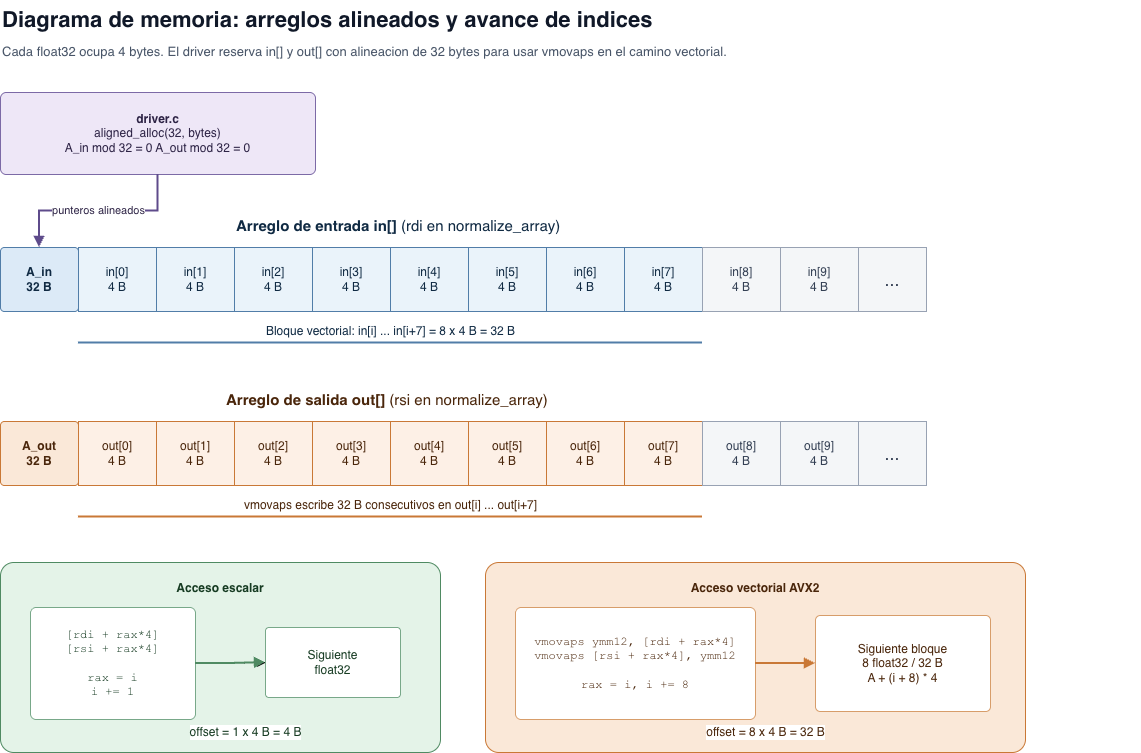

The diagram above was exported from draw.io. Its source (the exported page's mxGraphModel, read from the mxfile embedded in the PNG):
<mxGraphModel dx="1499" dy="849" grid="1" gridSize="10" guides="1" tooltips="1" connect="1" arrows="1" fold="1" page="1" pageScale="1" pageWidth="1600" pageHeight="900" math="0" shadow="0">
  <root>
    <mxCell id="0" />
    <mxCell id="1" parent="0" />
    <mxCell id="title" parent="1" style="text;html=1;strokeColor=none;fillColor=none;fontSize=22;fontStyle=1;fontColor=#101828;align=left;" value="Diagrama de memoria: arreglos alineados y avance de indices" vertex="1">
      <mxGeometry height="35" width="920" x="55" y="28" as="geometry" />
    </mxCell>
    <mxCell id="subtitle" parent="1" style="text;html=1;strokeColor=none;fillColor=none;fontSize=13;fontColor=#475467;align=left;" value="Cada float32 ocupa 4 bytes. El driver reserva in[] y out[] con alineacion de 32 bytes para usar vmovaps en el camino vectorial." vertex="1">
      <mxGeometry height="25" width="1140" x="55" y="65" as="geometry" />
    </mxCell>
    <mxCell id="alloc" parent="1" style="rounded=1;whiteSpace=wrap;html=1;fillColor=#EEE7F7;strokeColor=#7C6AA6;fontColor=#2D2345;align=center;verticalAlign=middle;arcSize=7;" value="&lt;b&gt;driver.c&lt;/b&gt;&lt;br&gt;aligned_alloc(32, bytes)&lt;br&gt;A_in mod 32 = 0    A_out mod 32 = 0" vertex="1">
      <mxGeometry height="82" width="315" x="55" y="120" as="geometry" />
    </mxCell>
    <mxCell id="allocArrow" edge="1" parent="1" source="alloc" style="edgeStyle=orthogonalEdgeStyle;rounded=0;orthogonalLoop=1;jettySize=auto;html=1;endArrow=block;strokeColor=#5E4B8B;strokeWidth=2;fontSize=11;fontColor=#2D2345;" target="inbase" value="punteros alineados">
      <mxGeometry relative="1" as="geometry" />
    </mxCell>
    <mxCell id="inLabel" parent="1" style="text;html=1;strokeColor=none;fillColor=none;fontSize=15;fontColor=#102A43;align=left;" value="&lt;b&gt;Arreglo de entrada in[]&lt;/b&gt;  (rdi en normalize_array)" vertex="1">
      <mxGeometry height="25" width="480" x="289" y="238" as="geometry" />
    </mxCell>
    <mxCell id="inbase" parent="1" style="rounded=1;whiteSpace=wrap;html=1;fillColor=#DCEAF7;strokeColor=#517DA8;fontColor=#102A43;fontStyle=1;align=center;verticalAlign=middle;arcSize=6;" value="A_in&lt;br&gt;32 B" vertex="1">
      <mxGeometry height="64" width="78" x="55" y="275" as="geometry" />
    </mxCell>
    <mxCell id="in0" parent="1" style="rounded=0;whiteSpace=wrap;html=1;fillColor=#EAF3FA;strokeColor=#517DA8;fontColor=#102A43;align=center;verticalAlign=middle;" value="in[0]&lt;br&gt;4 B" vertex="1">
      <mxGeometry height="64" width="78" x="133" y="275" as="geometry" />
    </mxCell>
    <mxCell id="in1" parent="1" style="rounded=0;whiteSpace=wrap;html=1;fillColor=#EAF3FA;strokeColor=#517DA8;fontColor=#102A43;align=center;verticalAlign=middle;" value="in[1]&lt;br&gt;4 B" vertex="1">
      <mxGeometry height="64" width="78" x="211" y="275" as="geometry" />
    </mxCell>
    <mxCell id="in2" parent="1" style="rounded=0;whiteSpace=wrap;html=1;fillColor=#EAF3FA;strokeColor=#517DA8;fontColor=#102A43;align=center;verticalAlign=middle;" value="in[2]&lt;br&gt;4 B" vertex="1">
      <mxGeometry height="64" width="78" x="289" y="275" as="geometry" />
    </mxCell>
    <mxCell id="in3" parent="1" style="rounded=0;whiteSpace=wrap;html=1;fillColor=#EAF3FA;strokeColor=#517DA8;fontColor=#102A43;align=center;verticalAlign=middle;" value="in[3]&lt;br&gt;4 B" vertex="1">
      <mxGeometry height="64" width="78" x="367" y="275" as="geometry" />
    </mxCell>
    <mxCell id="in4" parent="1" style="rounded=0;whiteSpace=wrap;html=1;fillColor=#EAF3FA;strokeColor=#517DA8;fontColor=#102A43;align=center;verticalAlign=middle;" value="in[4]&lt;br&gt;4 B" vertex="1">
      <mxGeometry height="64" width="78" x="445" y="275" as="geometry" />
    </mxCell>
    <mxCell id="in5" parent="1" style="rounded=0;whiteSpace=wrap;html=1;fillColor=#EAF3FA;strokeColor=#517DA8;fontColor=#102A43;align=center;verticalAlign=middle;" value="in[5]&lt;br&gt;4 B" vertex="1">
      <mxGeometry height="64" width="78" x="523" y="275" as="geometry" />
    </mxCell>
    <mxCell id="in6" parent="1" style="rounded=0;whiteSpace=wrap;html=1;fillColor=#EAF3FA;strokeColor=#517DA8;fontColor=#102A43;align=center;verticalAlign=middle;" value="in[6]&lt;br&gt;4 B" vertex="1">
      <mxGeometry height="64" width="78" x="601" y="275" as="geometry" />
    </mxCell>
    <mxCell id="in7" parent="1" style="rounded=0;whiteSpace=wrap;html=1;fillColor=#EAF3FA;strokeColor=#517DA8;fontColor=#102A43;align=center;verticalAlign=middle;" value="in[7]&lt;br&gt;4 B" vertex="1">
      <mxGeometry height="64" width="78" x="679" y="275" as="geometry" />
    </mxCell>
    <mxCell id="in8" parent="1" style="rounded=0;whiteSpace=wrap;html=1;fillColor=#F4F6F8;strokeColor=#98A2B3;fontColor=#344054;align=center;verticalAlign=middle;" value="in[8]&lt;br&gt;4 B" vertex="1">
      <mxGeometry height="64" width="78" x="757" y="275" as="geometry" />
    </mxCell>
    <mxCell id="in9" parent="1" style="rounded=0;whiteSpace=wrap;html=1;fillColor=#F4F6F8;strokeColor=#98A2B3;fontColor=#344054;align=center;verticalAlign=middle;" value="in[9]&lt;br&gt;4 B" vertex="1">
      <mxGeometry height="64" width="78" x="835" y="275" as="geometry" />
    </mxCell>
    <mxCell id="inMore" parent="1" style="rounded=0;whiteSpace=wrap;html=1;fillColor=#F4F6F8;strokeColor=#98A2B3;fontColor=#344054;align=center;verticalAlign=middle;fontSize=18;" value="..." vertex="1">
      <mxGeometry height="64" width="68" x="913" y="275" as="geometry" />
    </mxCell>
    <mxCell id="inBracket" parent="1" style="text;html=1;strokeColor=none;fillColor=none;fontSize=12;fontColor=#102A43;align=center;" value="Bloque vectorial: in[i] ... in[i+7] = 8 x 4 B = 32 B" vertex="1">
      <mxGeometry height="25" width="624" x="133" y="345" as="geometry" />
    </mxCell>
    <mxCell id="inLine" parent="1" style="line;strokeWidth=2;strokeColor=#517DA8;" value="" vertex="1">
      <mxGeometry height="1" width="624" x="133" y="370" as="geometry" />
    </mxCell>
    <mxCell id="outLabel" parent="1" style="text;html=1;strokeColor=none;fillColor=none;fontSize=15;fontColor=#4A260B;align=left;" value="&lt;b&gt;Arreglo de salida out[]&lt;/b&gt;  (rsi en normalize_array)" vertex="1">
      <mxGeometry height="25" width="500" x="279" y="412" as="geometry" />
    </mxCell>
    <mxCell id="outbase" parent="1" style="rounded=1;whiteSpace=wrap;html=1;fillColor=#FAE8D8;strokeColor=#C97836;fontColor=#4A260B;fontStyle=1;align=center;verticalAlign=middle;arcSize=6;" value="A_out&lt;br&gt;32 B" vertex="1">
      <mxGeometry height="64" width="78" x="55" y="449" as="geometry" />
    </mxCell>
    <mxCell id="out0" parent="1" style="rounded=0;whiteSpace=wrap;html=1;fillColor=#FDF0E6;strokeColor=#C97836;fontColor=#4A260B;align=center;verticalAlign=middle;" value="out[0]&lt;br&gt;4 B" vertex="1">
      <mxGeometry height="64" width="78" x="133" y="449" as="geometry" />
    </mxCell>
    <mxCell id="out1" parent="1" style="rounded=0;whiteSpace=wrap;html=1;fillColor=#FDF0E6;strokeColor=#C97836;fontColor=#4A260B;align=center;verticalAlign=middle;" value="out[1]&lt;br&gt;4 B" vertex="1">
      <mxGeometry height="64" width="78" x="211" y="449" as="geometry" />
    </mxCell>
    <mxCell id="out2" parent="1" style="rounded=0;whiteSpace=wrap;html=1;fillColor=#FDF0E6;strokeColor=#C97836;fontColor=#4A260B;align=center;verticalAlign=middle;" value="out[2]&lt;br&gt;4 B" vertex="1">
      <mxGeometry height="64" width="78" x="289" y="449" as="geometry" />
    </mxCell>
    <mxCell id="out3" parent="1" style="rounded=0;whiteSpace=wrap;html=1;fillColor=#FDF0E6;strokeColor=#C97836;fontColor=#4A260B;align=center;verticalAlign=middle;" value="out[3]&lt;br&gt;4 B" vertex="1">
      <mxGeometry height="64" width="78" x="367" y="449" as="geometry" />
    </mxCell>
    <mxCell id="out4" parent="1" style="rounded=0;whiteSpace=wrap;html=1;fillColor=#FDF0E6;strokeColor=#C97836;fontColor=#4A260B;align=center;verticalAlign=middle;" value="out[4]&lt;br&gt;4 B" vertex="1">
      <mxGeometry height="64" width="78" x="445" y="449" as="geometry" />
    </mxCell>
    <mxCell id="out5" parent="1" style="rounded=0;whiteSpace=wrap;html=1;fillColor=#FDF0E6;strokeColor=#C97836;fontColor=#4A260B;align=center;verticalAlign=middle;" value="out[5]&lt;br&gt;4 B" vertex="1">
      <mxGeometry height="64" width="78" x="523" y="449" as="geometry" />
    </mxCell>
    <mxCell id="out6" parent="1" style="rounded=0;whiteSpace=wrap;html=1;fillColor=#FDF0E6;strokeColor=#C97836;fontColor=#4A260B;align=center;verticalAlign=middle;" value="out[6]&lt;br&gt;4 B" vertex="1">
      <mxGeometry height="64" width="78" x="601" y="449" as="geometry" />
    </mxCell>
    <mxCell id="out7" parent="1" style="rounded=0;whiteSpace=wrap;html=1;fillColor=#FDF0E6;strokeColor=#C97836;fontColor=#4A260B;align=center;verticalAlign=middle;" value="out[7]&lt;br&gt;4 B" vertex="1">
      <mxGeometry height="64" width="78" x="679" y="449" as="geometry" />
    </mxCell>
    <mxCell id="out8" parent="1" style="rounded=0;whiteSpace=wrap;html=1;fillColor=#F4F6F8;strokeColor=#98A2B3;fontColor=#344054;align=center;verticalAlign=middle;" value="out[8]&lt;br&gt;4 B" vertex="1">
      <mxGeometry height="64" width="78" x="757" y="449" as="geometry" />
    </mxCell>
    <mxCell id="out9" parent="1" style="rounded=0;whiteSpace=wrap;html=1;fillColor=#F4F6F8;strokeColor=#98A2B3;fontColor=#344054;align=center;verticalAlign=middle;" value="out[9]&lt;br&gt;4 B" vertex="1">
      <mxGeometry height="64" width="78" x="835" y="449" as="geometry" />
    </mxCell>
    <mxCell id="outMore" parent="1" style="rounded=0;whiteSpace=wrap;html=1;fillColor=#F4F6F8;strokeColor=#98A2B3;fontColor=#344054;align=center;verticalAlign=middle;fontSize=18;" value="..." vertex="1">
      <mxGeometry height="64" width="68" x="913" y="449" as="geometry" />
    </mxCell>
    <mxCell id="outBracket" parent="1" style="text;html=1;strokeColor=none;fillColor=none;fontSize=12;fontColor=#4A260B;align=center;" value="vmovaps escribe 32 B consecutivos en out[i] ... out[i+7]" vertex="1">
      <mxGeometry height="25" width="624" x="133" y="519" as="geometry" />
    </mxCell>
    <mxCell id="outLine" parent="1" style="line;strokeWidth=2;strokeColor=#C97836;" value="" vertex="1">
      <mxGeometry height="1" width="624" x="133" y="544" as="geometry" />
    </mxCell>
    <mxCell id="scalarZone" parent="1" style="rounded=1;whiteSpace=wrap;html=1;fillColor=#E4F3E8;strokeColor=#4F8A62;fontColor=#163B22;fontStyle=1;verticalAlign=top;spacingTop=12;arcSize=7;" value="&lt;b&gt;Acceso escalar&lt;/b&gt;" vertex="1">
      <mxGeometry height="190" width="440" x="55" y="590" as="geometry" />
    </mxCell>
    <mxCell id="LMsgIScX8sDvU0SWwCWi-1" edge="1" parent="1" source="scalarCode" style="edgeStyle=orthogonalEdgeStyle;rounded=0;orthogonalLoop=1;jettySize=auto;html=1;" target="scalarNext" value="">
      <mxGeometry relative="1" as="geometry" />
    </mxCell>
    <mxCell id="scalarCode" parent="1" style="rounded=1;whiteSpace=wrap;html=1;fillColor=#FFFFFF;strokeColor=#78A889;fontColor=#163B22;fontFamily=Courier New;align=center;verticalAlign=middle;arcSize=5;" value="[rdi + rax*4]&lt;br&gt;[rsi + rax*4]&lt;br&gt;&lt;br&gt;rax = i&lt;br&gt;i += 1" vertex="1">
      <mxGeometry height="112" width="165" x="85" y="635" as="geometry" />
    </mxCell>
    <mxCell id="scalarArrow" edge="1" parent="1" source="scalarCode" style="edgeStyle=orthogonalEdgeStyle;rounded=0;orthogonalLoop=1;jettySize=auto;html=1;endArrow=block;strokeColor=#4F8A62;strokeWidth=2;fontSize=12;fontColor=#163B22;" target="scalarNext" value="offset = 1 x 4 B = 4 B">
      <mxGeometry relative="1" x="0.4362" y="-70" as="geometry">
        <mxPoint as="offset" />
      </mxGeometry>
    </mxCell>
    <mxCell id="scalarNext" parent="1" style="rounded=1;whiteSpace=wrap;html=1;fillColor=#FFFFFF;strokeColor=#78A889;fontColor=#163B22;align=center;verticalAlign=middle;arcSize=5;" value="Siguiente&lt;br&gt;float32" vertex="1">
      <mxGeometry height="70" width="135" x="320" y="655" as="geometry" />
    </mxCell>
    <mxCell id="vectorZone" parent="1" style="rounded=1;whiteSpace=wrap;html=1;fillColor=#FAE8D8;strokeColor=#C97836;fontColor=#4A260B;fontStyle=1;verticalAlign=top;spacingTop=12;arcSize=7;" value="&lt;b&gt;Acceso vectorial AVX2&lt;/b&gt;" vertex="1">
      <mxGeometry height="190" width="540" x="540" y="590" as="geometry" />
    </mxCell>
    <mxCell id="vectorCode" parent="1" style="rounded=1;whiteSpace=wrap;html=1;fillColor=#FFFFFF;strokeColor=#D79D6A;fontColor=#4A260B;fontFamily=Courier New;align=center;verticalAlign=middle;arcSize=5;" value="vmovaps ymm12, [rdi + rax*4]&lt;br&gt;vmovaps [rsi + rax*4], ymm12&lt;br&gt;&lt;br&gt;rax = i, i += 8" vertex="1">
      <mxGeometry height="112" width="240" x="570" y="635" as="geometry" />
    </mxCell>
    <mxCell id="vectorArrow" edge="1" parent="1" source="vectorCode" style="edgeStyle=orthogonalEdgeStyle;rounded=0;orthogonalLoop=1;jettySize=auto;html=1;endArrow=block;strokeColor=#C97836;strokeWidth=2;fontSize=12;fontColor=#4A260B;" target="vectorNext" value="offset = 8 x 4 B = 32 B">
      <mxGeometry relative="1" x="-0.6667" y="-69" as="geometry">
        <mxPoint x="1" as="offset" />
      </mxGeometry>
    </mxCell>
    <mxCell id="vectorNext" parent="1" style="rounded=1;whiteSpace=wrap;html=1;fillColor=#FFFFFF;strokeColor=#D79D6A;fontColor=#4A260B;align=center;verticalAlign=middle;arcSize=5;" value="Siguiente bloque&lt;br&gt;8 float32 / 32 B&lt;br&gt;A + (i + 8) * 4" vertex="1">
      <mxGeometry height="96" width="175" x="870" y="643" as="geometry" />
    </mxCell>
  </root>
</mxGraphModel>